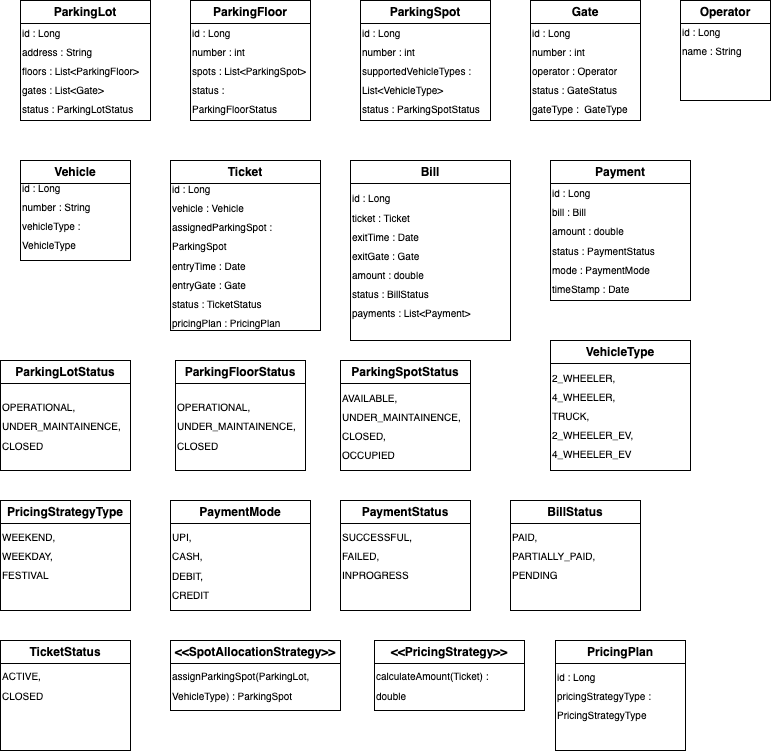

The diagram above was exported from draw.io. Its source (the exported page's mxGraphModel, read from the mxfile embedded in the PNG):
<mxGraphModel dx="1086" dy="797" grid="1" gridSize="10" guides="1" tooltips="1" connect="1" arrows="1" fold="1" page="1" pageScale="1" pageWidth="827" pageHeight="1169" math="0" shadow="0">
  <root>
    <mxCell id="0" />
    <mxCell id="1" parent="0" />
    <mxCell id="UgetgK7LKqFdAjzrm5oT-4" value="ParkingLot" style="swimlane;whiteSpace=wrap;html=1;" parent="1" vertex="1">
      <mxGeometry x="60" y="60" width="130" height="120" as="geometry" />
    </mxCell>
    <mxCell id="UgetgK7LKqFdAjzrm5oT-7" value="&lt;font style=&quot;font-size: 10px;&quot;&gt;id : Long&lt;/font&gt;&lt;div&gt;&lt;font size=&quot;1&quot;&gt;address : String&lt;br&gt;&lt;/font&gt;&lt;div&gt;&lt;font style=&quot;font-size: 10px;&quot;&gt;floors : List&amp;lt;ParkingFloor&amp;gt;&lt;/font&gt;&lt;/div&gt;&lt;div&gt;&lt;font style=&quot;font-size: 10px;&quot;&gt;gates : List&amp;lt;Gate&amp;gt;&lt;/font&gt;&lt;/div&gt;&lt;/div&gt;&lt;div&gt;&lt;font style=&quot;font-size: 10px;&quot;&gt;status : ParkingLotStatus&lt;/font&gt;&lt;/div&gt;" style="text;html=1;whiteSpace=wrap;strokeColor=none;fillColor=none;align=left;verticalAlign=middle;rounded=0;fontSize=16;" parent="UgetgK7LKqFdAjzrm5oT-4" vertex="1">
      <mxGeometry y="20" width="120" height="100" as="geometry" />
    </mxCell>
    <mxCell id="UgetgK7LKqFdAjzrm5oT-8" value="ParkingFloor" style="swimlane;whiteSpace=wrap;html=1;" parent="1" vertex="1">
      <mxGeometry x="230" y="60" width="120" height="120" as="geometry" />
    </mxCell>
    <mxCell id="UgetgK7LKqFdAjzrm5oT-9" value="&lt;font style=&quot;font-size: 10px;&quot;&gt;id : Long&lt;/font&gt;&lt;div&gt;&lt;font size=&quot;1&quot;&gt;number : int&lt;br&gt;&lt;/font&gt;&lt;div&gt;&lt;font style=&quot;font-size: 10px;&quot;&gt;spots : List&amp;lt;ParkingSpot&amp;gt;&lt;/font&gt;&lt;/div&gt;&lt;div&gt;&lt;font style=&quot;font-size: 10px;&quot;&gt;status : ParkingFloorStatus&lt;/font&gt;&lt;/div&gt;&lt;/div&gt;" style="text;html=1;whiteSpace=wrap;strokeColor=none;fillColor=none;align=left;verticalAlign=middle;rounded=0;fontSize=16;" parent="UgetgK7LKqFdAjzrm5oT-8" vertex="1">
      <mxGeometry y="20" width="120" height="100" as="geometry" />
    </mxCell>
    <mxCell id="UgetgK7LKqFdAjzrm5oT-10" value="ParkingSpot" style="swimlane;whiteSpace=wrap;html=1;" parent="1" vertex="1">
      <mxGeometry x="400" y="60" width="130" height="120" as="geometry" />
    </mxCell>
    <mxCell id="UgetgK7LKqFdAjzrm5oT-11" value="&lt;font style=&quot;font-size: 10px;&quot;&gt;id : Long&lt;/font&gt;&lt;div&gt;&lt;font size=&quot;1&quot;&gt;number : int&lt;br&gt;&lt;/font&gt;&lt;div&gt;&lt;font style=&quot;font-size: 10px;&quot;&gt;supportedVehicleTypes : List&amp;lt;VehicleType&amp;gt;&lt;/font&gt;&lt;/div&gt;&lt;div&gt;&lt;font style=&quot;font-size: 10px;&quot;&gt;status : ParkingSpotStatus&lt;/font&gt;&lt;/div&gt;&lt;/div&gt;" style="text;html=1;whiteSpace=wrap;strokeColor=none;fillColor=none;align=left;verticalAlign=middle;rounded=0;fontSize=16;" parent="UgetgK7LKqFdAjzrm5oT-10" vertex="1">
      <mxGeometry y="20" width="120" height="100" as="geometry" />
    </mxCell>
    <mxCell id="UgetgK7LKqFdAjzrm5oT-12" value="Gate" style="swimlane;whiteSpace=wrap;html=1;" parent="1" vertex="1">
      <mxGeometry x="570" y="60" width="110" height="120" as="geometry" />
    </mxCell>
    <mxCell id="UgetgK7LKqFdAjzrm5oT-13" value="&lt;font style=&quot;font-size: 10px;&quot;&gt;id : Long&lt;/font&gt;&lt;div&gt;&lt;font size=&quot;1&quot;&gt;number : int&lt;br&gt;&lt;/font&gt;&lt;div&gt;&lt;div&gt;&lt;font style=&quot;font-size: 10px;&quot;&gt;operator : Operator&lt;/font&gt;&lt;/div&gt;&lt;div&gt;&lt;font style=&quot;font-size: 10px;&quot;&gt;status : GateStatus&lt;/font&gt;&lt;/div&gt;&lt;div&gt;&lt;font style=&quot;font-size: 10px;&quot;&gt;gateType : &amp;nbsp;GateType&amp;nbsp;&lt;/font&gt;&lt;span style=&quot;caret-color: rgba(0, 0, 0, 0); color: rgba(0, 0, 0, 0); font-family: monospace; font-size: 0px; white-space: nowrap;&quot;&gt;%3CmxGraphModel%3E%3Croot%3E%3CmxCell%20id%3D%220%22%2F%3E%3CmxCell%20id%3D%221%22%20parent%3D%220%22%2F%3E%3CmxCell%20id%3D%222%22%20parent%3D%221%22%20style%3D%22swimlane%3BwhiteSpace%3Dwrap%3Bhtml%3D1%3B%22%20value%3D%22ParkingFloor%22%20vertex%3D%221%22%3E%3CmxGeometry%20height%3D%22160%22%20width%3D%22140%22%20x%3D%22230%22%20y%3D%2260%22%20as%3D%22geometry%22%2F%3E%3C%2FmxCell%3E%3CmxCell%20id%3D%223%22%20parent%3D%222%22%20style%3D%22text%3Bhtml%3D1%3BwhiteSpace%3Dwrap%3BstrokeColor%3Dnone%3BfillColor%3Dnone%3Balign%3Dleft%3BverticalAlign%3Dmiddle%3Brounded%3D0%3BfontSize%3D16%3B%22%20value%3D%22%26lt%3Bfont%20style%3D%26quot%3Bfont-size%3A%2010px%3B%26quot%3B%26gt%3Bid%20%3A%20Long%26lt%3B%2Ffont%26gt%3B%26lt%3Bdiv%26gt%3B%26lt%3Bfont%20size%3D%26quot%3B1%26quot%3B%26gt%3Bnumber%20%3A%20int%26lt%3Bbr%26gt%3B%26lt%3B%2Ffont%26gt%3B%26lt%3Bdiv%26gt%3B%26lt%3Bfont%20style%3D%26quot%3Bfont-size%3A%2010px%3B%26quot%3B%26gt%3Bspots%20%3A%20List%26amp%3Blt%3BParkingSpot%26amp%3Bgt%3B%26lt%3B%2Ffont%26gt%3B%26lt%3B%2Fdiv%26gt%3B%26lt%3Bdiv%26gt%3B%26lt%3Bfont%20style%3D%26quot%3Bfont-size%3A%2010px%3B%26quot%3B%26gt%3Bstatus%20%3A%20ParkingFloorStatus%26lt%3B%2Ffont%26gt%3B%26lt%3B%2Fdiv%26gt%3B%26lt%3B%2Fdiv%26gt%3B%22%20vertex%3D%221%22%3E%3CmxGeometry%20height%3D%22140%22%20width%3D%22140%22%20y%3D%2220%22%20as%3D%22geometry%22%2F%3E%3C%2FmxCell%3E%3C%2Froot%3E%3C%2FmxGraphModel%3E g&lt;/span&gt;&lt;/div&gt;&lt;/div&gt;&lt;/div&gt;" style="text;html=1;whiteSpace=wrap;strokeColor=none;fillColor=none;align=left;verticalAlign=middle;rounded=0;fontSize=16;" parent="UgetgK7LKqFdAjzrm5oT-12" vertex="1">
      <mxGeometry y="20" width="110" height="100" as="geometry" />
    </mxCell>
    <mxCell id="UgetgK7LKqFdAjzrm5oT-14" value="Operator" style="swimlane;whiteSpace=wrap;html=1;" parent="1" vertex="1">
      <mxGeometry x="720" y="60" width="90" height="100" as="geometry" />
    </mxCell>
    <mxCell id="UgetgK7LKqFdAjzrm5oT-15" value="&lt;font style=&quot;font-size: 10px;&quot;&gt;id : Long&lt;/font&gt;&lt;div&gt;&lt;font size=&quot;1&quot;&gt;name : String&lt;br&gt;&lt;/font&gt;&lt;div&gt;&lt;br&gt;&lt;/div&gt;&lt;div&gt;&lt;br&gt;&lt;/div&gt;&lt;/div&gt;" style="text;html=1;whiteSpace=wrap;strokeColor=none;fillColor=none;align=left;verticalAlign=middle;rounded=0;fontSize=16;" parent="UgetgK7LKqFdAjzrm5oT-14" vertex="1">
      <mxGeometry y="20" width="90" height="80" as="geometry" />
    </mxCell>
    <mxCell id="UgetgK7LKqFdAjzrm5oT-16" value="Vehicle" style="swimlane;whiteSpace=wrap;html=1;" parent="1" vertex="1">
      <mxGeometry x="60" y="220" width="110" height="100" as="geometry" />
    </mxCell>
    <mxCell id="UgetgK7LKqFdAjzrm5oT-17" value="&lt;font style=&quot;font-size: 10px;&quot;&gt;id : Long&lt;/font&gt;&lt;div&gt;&lt;font size=&quot;1&quot;&gt;number : String&lt;br&gt;&lt;/font&gt;&lt;div&gt;&lt;font style=&quot;font-size: 10px;&quot;&gt;vehicleType : VehicleType&lt;/font&gt;&lt;/div&gt;&lt;div&gt;&lt;br&gt;&lt;/div&gt;&lt;/div&gt;" style="text;html=1;whiteSpace=wrap;strokeColor=none;fillColor=none;align=left;verticalAlign=middle;rounded=0;fontSize=16;" parent="UgetgK7LKqFdAjzrm5oT-16" vertex="1">
      <mxGeometry y="20" width="100" height="90" as="geometry" />
    </mxCell>
    <mxCell id="UgetgK7LKqFdAjzrm5oT-18" value="Ticket" style="swimlane;whiteSpace=wrap;html=1;" parent="1" vertex="1">
      <mxGeometry x="210" y="220" width="150" height="170" as="geometry" />
    </mxCell>
    <mxCell id="UgetgK7LKqFdAjzrm5oT-19" value="&lt;font style=&quot;font-size: 10px;&quot;&gt;id : Long&lt;/font&gt;&lt;div&gt;&lt;font size=&quot;1&quot;&gt;vehicle : Vehicle&lt;br&gt;&lt;/font&gt;&lt;div&gt;&lt;font style=&quot;font-size: 10px;&quot;&gt;assignedParkingSpot : ParkingSpot&lt;/font&gt;&lt;/div&gt;&lt;div&gt;&lt;font size=&quot;1&quot;&gt;entryTime : Date&lt;/font&gt;&lt;/div&gt;&lt;/div&gt;&lt;div&gt;&lt;font size=&quot;1&quot;&gt;entryGate : Gate&lt;/font&gt;&lt;/div&gt;&lt;div&gt;&lt;font size=&quot;1&quot;&gt;status : TicketStatus&lt;/font&gt;&lt;/div&gt;&lt;div&gt;&lt;font size=&quot;1&quot;&gt;pricingPlan : PricingPlan&lt;/font&gt;&lt;/div&gt;" style="text;html=1;whiteSpace=wrap;strokeColor=none;fillColor=none;align=left;verticalAlign=middle;rounded=0;fontSize=16;" parent="UgetgK7LKqFdAjzrm5oT-18" vertex="1">
      <mxGeometry y="20" width="130" height="150" as="geometry" />
    </mxCell>
    <mxCell id="UgetgK7LKqFdAjzrm5oT-20" value="Bill" style="swimlane;whiteSpace=wrap;html=1;" parent="1" vertex="1">
      <mxGeometry x="390" y="220" width="160" height="180" as="geometry" />
    </mxCell>
    <mxCell id="UgetgK7LKqFdAjzrm5oT-21" value="&lt;font style=&quot;font-size: 10px;&quot;&gt;id : Long&lt;/font&gt;&lt;div&gt;&lt;font size=&quot;1&quot;&gt;ticket : Ticket&lt;/font&gt;&lt;div&gt;&lt;div&gt;&lt;span style=&quot;font-size: x-small;&quot;&gt;exitTime : Date&lt;/span&gt;&lt;br&gt;&lt;/div&gt;&lt;/div&gt;&lt;div&gt;&lt;font size=&quot;1&quot;&gt;exitGate : Gate&lt;/font&gt;&lt;/div&gt;&lt;/div&gt;&lt;div&gt;&lt;font size=&quot;1&quot;&gt;amount : double&lt;/font&gt;&lt;/div&gt;&lt;div&gt;&lt;font size=&quot;1&quot;&gt;status : BillStatus&lt;/font&gt;&lt;/div&gt;&lt;div&gt;&lt;font size=&quot;1&quot;&gt;payments : List&amp;lt;Payment&amp;gt;&lt;/font&gt;&lt;/div&gt;" style="text;html=1;whiteSpace=wrap;strokeColor=none;fillColor=none;align=left;verticalAlign=middle;rounded=0;fontSize=16;" parent="UgetgK7LKqFdAjzrm5oT-20" vertex="1">
      <mxGeometry y="20" width="150" height="150" as="geometry" />
    </mxCell>
    <mxCell id="UgetgK7LKqFdAjzrm5oT-22" value="Payment" style="swimlane;whiteSpace=wrap;html=1;" parent="1" vertex="1">
      <mxGeometry x="590" y="220" width="140" height="140" as="geometry" />
    </mxCell>
    <mxCell id="UgetgK7LKqFdAjzrm5oT-23" value="&lt;font style=&quot;font-size: 10px;&quot;&gt;id : Long&lt;/font&gt;&lt;div&gt;&lt;font size=&quot;1&quot;&gt;bill : Bill&amp;nbsp;&lt;/font&gt;&lt;/div&gt;&lt;div&gt;&lt;font size=&quot;1&quot;&gt;amount : double&lt;br&gt;&lt;/font&gt;&lt;div&gt;&lt;font size=&quot;1&quot;&gt;status : PaymentStatus&lt;/font&gt;&lt;/div&gt;&lt;/div&gt;&lt;div&gt;&lt;font size=&quot;1&quot;&gt;mode : PaymentMode&lt;/font&gt;&lt;/div&gt;&lt;div&gt;&lt;font size=&quot;1&quot;&gt;timeStamp : Date&lt;/font&gt;&lt;/div&gt;" style="text;html=1;whiteSpace=wrap;strokeColor=none;fillColor=none;align=left;verticalAlign=middle;rounded=0;fontSize=16;" parent="UgetgK7LKqFdAjzrm5oT-22" vertex="1">
      <mxGeometry y="20" width="130" height="120" as="geometry" />
    </mxCell>
    <mxCell id="UgetgK7LKqFdAjzrm5oT-25" value="ParkingLotStatus" style="swimlane;whiteSpace=wrap;html=1;" parent="1" vertex="1">
      <mxGeometry x="40" y="420" width="130" height="110" as="geometry" />
    </mxCell>
    <mxCell id="UgetgK7LKqFdAjzrm5oT-26" value="&lt;font size=&quot;1&quot;&gt;OPERATIONAL,&lt;/font&gt;&lt;div&gt;&lt;font size=&quot;1&quot;&gt;UNDER_MAINTAINENCE,&lt;/font&gt;&lt;/div&gt;&lt;div&gt;&lt;font size=&quot;1&quot;&gt;CLOSED&lt;/font&gt;&lt;/div&gt;&lt;div&gt;&lt;div&gt;&lt;br&gt;&lt;/div&gt;&lt;/div&gt;" style="text;html=1;whiteSpace=wrap;strokeColor=none;fillColor=none;align=left;verticalAlign=middle;rounded=0;fontSize=16;" parent="UgetgK7LKqFdAjzrm5oT-25" vertex="1">
      <mxGeometry y="30" width="120" height="90" as="geometry" />
    </mxCell>
    <mxCell id="UgetgK7LKqFdAjzrm5oT-29" value="ParkingSpotStatus" style="swimlane;whiteSpace=wrap;html=1;" parent="1" vertex="1">
      <mxGeometry x="380" y="420" width="130" height="110" as="geometry" />
    </mxCell>
    <mxCell id="UgetgK7LKqFdAjzrm5oT-30" value="&lt;font size=&quot;1&quot;&gt;AVAILABLE,&lt;/font&gt;&lt;div&gt;&lt;font size=&quot;1&quot;&gt;UNDER_MAINTAINENCE,&lt;/font&gt;&lt;/div&gt;&lt;div&gt;&lt;font size=&quot;1&quot;&gt;CLOSED,&lt;/font&gt;&lt;/div&gt;&lt;div&gt;&lt;font size=&quot;1&quot;&gt;OCCUPIED&lt;br&gt;&lt;/font&gt;&lt;div&gt;&lt;br&gt;&lt;/div&gt;&lt;/div&gt;" style="text;html=1;whiteSpace=wrap;strokeColor=none;fillColor=none;align=left;verticalAlign=middle;rounded=0;fontSize=16;" parent="UgetgK7LKqFdAjzrm5oT-29" vertex="1">
      <mxGeometry y="30" width="120" height="90" as="geometry" />
    </mxCell>
    <mxCell id="UgetgK7LKqFdAjzrm5oT-31" value="VehicleType" style="swimlane;whiteSpace=wrap;html=1;" parent="1" vertex="1">
      <mxGeometry x="590" y="400" width="140" height="130" as="geometry" />
    </mxCell>
    <mxCell id="UgetgK7LKqFdAjzrm5oT-32" value="&lt;font size=&quot;1&quot;&gt;2_WHEELER,&lt;/font&gt;&lt;div&gt;&lt;font size=&quot;1&quot;&gt;4_WHEELER,&lt;/font&gt;&lt;/div&gt;&lt;div&gt;&lt;font size=&quot;1&quot;&gt;TRUCK,&lt;/font&gt;&lt;/div&gt;&lt;div&gt;&lt;font size=&quot;1&quot;&gt;2_WHEELER_EV,&lt;/font&gt;&lt;/div&gt;&lt;div&gt;&lt;font size=&quot;1&quot;&gt;4_WHEELER_EV&lt;/font&gt;&lt;/div&gt;" style="text;html=1;whiteSpace=wrap;strokeColor=none;fillColor=none;align=left;verticalAlign=middle;rounded=0;fontSize=16;" parent="UgetgK7LKqFdAjzrm5oT-31" vertex="1">
      <mxGeometry y="30" width="120" height="90" as="geometry" />
    </mxCell>
    <mxCell id="UgetgK7LKqFdAjzrm5oT-33" value="ParkingFloorStatus" style="swimlane;whiteSpace=wrap;html=1;startSize=23;" parent="1" vertex="1">
      <mxGeometry x="215" y="420" width="130" height="110" as="geometry" />
    </mxCell>
    <mxCell id="UgetgK7LKqFdAjzrm5oT-34" value="&lt;font size=&quot;1&quot;&gt;OPERATIONAL,&lt;/font&gt;&lt;div&gt;&lt;font size=&quot;1&quot;&gt;UNDER_MAINTAINENCE,&lt;/font&gt;&lt;/div&gt;&lt;div&gt;&lt;font size=&quot;1&quot;&gt;CLOSED&lt;/font&gt;&lt;span style=&quot;caret-color: rgba(0, 0, 0, 0); color: rgba(0, 0, 0, 0); font-family: monospace; font-size: 0px; white-space: nowrap;&quot;&gt;%3CmxGraphModel%3E%3Croot%3E%3CmxCell%20id%3D%220%22%2F%3E%3CmxCell%20id%3D%221%22%20parent%3D%220%22%2F%3E%3CmxCell%20id%3D%222%22%20parent%3D%221%22%20style%3D%22swimlane%3BwhiteSpace%3Dwrap%3Bhtml%3D1%3B%22%20value%3D%22ParkingFloorStatus%22%20vertex%3D%221%22%3E%3CmxGeometry%20height%3D%22110%22%20width%3D%22130%22%20x%3D%22210%22%20y%3D%22420%22%20as%3D%22geometry%22%2F%3E%3C%2FmxCell%3E%3CmxCell%20id%3D%223%22%20parent%3D%222%22%20style%3D%22text%3Bhtml%3D1%3BwhiteSpace%3Dwrap%3BstrokeColor%3Dnone%3BfillColor%3Dnone%3Balign%3Dleft%3BverticalAlign%3Dmiddle%3Brounded%3D0%3BfontSize%3D16%3B%22%20value%3D%22%26lt%3Bfont%20size%3D%26quot%3B1%26quot%3B%26gt%3BAVAILABLE%2C%26lt%3B%2Ffont%26gt%3B%26lt%3Bdiv%26gt%3B%26lt%3Bfont%20size%3D%26quot%3B1%26quot%3B%26gt%3BUNDER_MAINTAINENCE%2C%26lt%3B%2Ffont%26gt%3B%26lt%3B%2Fdiv%26gt%3B%26lt%3Bdiv%26gt%3B%26lt%3Bfont%20size%3D%26quot%3B1%26quot%3B%26gt%3BCLOSED%2C%26lt%3B%2Ffont%26gt%3B%26lt%3B%2Fdiv%26gt%3B%26lt%3Bdiv%26gt%3B%26lt%3Bfont%20size%3D%26quot%3B1%26quot%3B%26gt%3BFILLED%26lt%3Bbr%26gt%3B%26lt%3B%2Ffont%26gt%3B%26lt%3Bdiv%26gt%3B%26lt%3Bbr%26gt%3B%26lt%3B%2Fdiv%26gt%3B%26lt%3B%2Fdiv%26gt%3B%22%20vertex%3D%221%22%3E%3CmxGeometry%20height%3D%2290%22%20width%3D%22120%22%20y%3D%2230%22%20as%3D%22geometry%22%2F%3E%3C%2FmxCell%3E%3C%2Froot%3E%3C%2FmxGraphModel%3E&lt;/span&gt;&lt;/div&gt;&lt;div&gt;&lt;div&gt;&lt;br&gt;&lt;/div&gt;&lt;/div&gt;" style="text;html=1;whiteSpace=wrap;strokeColor=none;fillColor=none;align=left;verticalAlign=middle;rounded=0;fontSize=16;" parent="UgetgK7LKqFdAjzrm5oT-33" vertex="1">
      <mxGeometry y="30" width="120" height="90" as="geometry" />
    </mxCell>
    <mxCell id="UgetgK7LKqFdAjzrm5oT-35" value="PaymentMode" style="swimlane;whiteSpace=wrap;html=1;" parent="1" vertex="1">
      <mxGeometry x="210" y="560" width="140" height="110" as="geometry" />
    </mxCell>
    <mxCell id="UgetgK7LKqFdAjzrm5oT-36" value="&lt;div&gt;&lt;div&gt;&lt;font size=&quot;1&quot;&gt;UPI,&lt;/font&gt;&lt;/div&gt;&lt;/div&gt;&lt;div&gt;&lt;font size=&quot;1&quot;&gt;CASH,&lt;/font&gt;&lt;/div&gt;&lt;div&gt;&lt;font size=&quot;1&quot;&gt;DEBIT,&lt;/font&gt;&lt;/div&gt;&lt;div&gt;&lt;font size=&quot;1&quot;&gt;CREDIT&lt;/font&gt;&lt;/div&gt;" style="text;html=1;whiteSpace=wrap;strokeColor=none;fillColor=none;align=left;verticalAlign=middle;rounded=0;fontSize=16;" parent="UgetgK7LKqFdAjzrm5oT-35" vertex="1">
      <mxGeometry y="20" width="120" height="90" as="geometry" />
    </mxCell>
    <mxCell id="UgetgK7LKqFdAjzrm5oT-37" value="PaymentStatus" style="swimlane;whiteSpace=wrap;html=1;" parent="1" vertex="1">
      <mxGeometry x="380" y="560" width="130" height="110" as="geometry" />
    </mxCell>
    <mxCell id="UgetgK7LKqFdAjzrm5oT-38" value="&lt;font size=&quot;1&quot;&gt;SUCCESSFUL,&lt;/font&gt;&lt;div&gt;&lt;font size=&quot;1&quot;&gt;FAILED,&lt;/font&gt;&lt;/div&gt;&lt;div&gt;&lt;font size=&quot;1&quot;&gt;INPROGRESS&lt;/font&gt;&lt;span style=&quot;caret-color: rgba(0, 0, 0, 0); color: rgba(0, 0, 0, 0); font-family: monospace; font-size: 0px; white-space: nowrap;&quot;&gt;%3CmxGraphModel%3E%3Croot%3E%3CmxCell%20id%3D%220%22%2F%3E%3CmxCell%20id%3D%221%22%20parent%3D%220%22%2F%3E%3CmxCell%20id%3D%222%22%20parent%3D%221%22%20style%3D%22swimlane%3BwhiteSpace%3Dwrap%3Bhtml%3D1%3B%22%20value%3D%22ParkingFloorStatus%22%20vertex%3D%221%22%3E%3CmxGeometry%20height%3D%22110%22%20width%3D%22130%22%20x%3D%22210%22%20y%3D%22420%22%20as%3D%22geometry%22%2F%3E%3C%2FmxCell%3E%3CmxCell%20id%3D%223%22%20parent%3D%222%22%20style%3D%22text%3Bhtml%3D1%3BwhiteSpace%3Dwrap%3BstrokeColor%3Dnone%3BfillColor%3Dnone%3Balign%3Dleft%3BverticalAlign%3Dmiddle%3Brounded%3D0%3BfontSize%3D16%3B%22%20value%3D%22%26lt%3Bfont%20size%3D%26quot%3B1%26quot%3B%26gt%3BAVAILABLE%2C%26lt%3B%2Ffont%26gt%3B%26lt%3Bdiv%26gt%3B%26lt%3Bfont%20size%3D%26quot%3B1%26quot%3B%26gt%3BUNDER_MAINTAINENCE%2C%26lt%3B%2Ffont%26gt%3B%26lt%3B%2Fdiv%26gt%3B%26lt%3Bdiv%26gt%3B%26lt%3Bfont%20size%3D%26quot%3B1%26quot%3B%26gt%3BCLOSED%2C%26lt%3B%2Ffont%26gt%3B%26lt%3B%2Fdiv%26gt%3B%26lt%3Bdiv%26gt%3B%26lt%3Bfont%20size%3D%26quot%3B1%26quot%3B%26gt%3BFILLED%26lt%3Bbr%26gt%3B%26lt%3B%2Ffont%26gt%3B%26lt%3Bdiv%26gt%3B%26lt%3Bbr%26gt%3B%26lt%3B%2Fdiv%26gt%3B%26lt%3B%2Fdiv%26gt%3B%22%20vertex%3D%221%22%3E%3CmxGeometry%20height%3D%2290%22%20width%3D%22120%22%20y%3D%2230%22%20as%3D%22geometry%22%2F%3E%3C%2FmxCell%3E%3C%2Froot%3E%3C%2FmxGraphModel%3E&lt;/span&gt;&lt;/div&gt;" style="text;html=1;whiteSpace=wrap;strokeColor=none;fillColor=none;align=left;verticalAlign=middle;rounded=0;fontSize=16;" parent="UgetgK7LKqFdAjzrm5oT-37" vertex="1">
      <mxGeometry y="10" width="120" height="90" as="geometry" />
    </mxCell>
    <mxCell id="UgetgK7LKqFdAjzrm5oT-39" value="BillStatus" style="swimlane;whiteSpace=wrap;html=1;startSize=23;" parent="1" vertex="1">
      <mxGeometry x="550" y="560" width="130" height="110" as="geometry" />
    </mxCell>
    <mxCell id="UgetgK7LKqFdAjzrm5oT-40" value="&lt;font size=&quot;1&quot;&gt;PAID,&lt;/font&gt;&lt;div&gt;&lt;font size=&quot;1&quot;&gt;PARTIALLY_PAID,&lt;/font&gt;&lt;/div&gt;&lt;div&gt;&lt;font size=&quot;1&quot;&gt;PENDING&lt;/font&gt;&lt;/div&gt;" style="text;html=1;whiteSpace=wrap;strokeColor=none;fillColor=none;align=left;verticalAlign=middle;rounded=0;fontSize=16;" parent="UgetgK7LKqFdAjzrm5oT-39" vertex="1">
      <mxGeometry y="10" width="120" height="90" as="geometry" />
    </mxCell>
    <mxCell id="UgetgK7LKqFdAjzrm5oT-41" value="TicketStatus" style="swimlane;whiteSpace=wrap;html=1;startSize=23;" parent="1" vertex="1">
      <mxGeometry x="40" y="700" width="130" height="110" as="geometry" />
    </mxCell>
    <mxCell id="UgetgK7LKqFdAjzrm5oT-42" value="&lt;font size=&quot;1&quot;&gt;ACTIVE,&lt;/font&gt;&lt;div&gt;&lt;font size=&quot;1&quot;&gt;CLOSED&lt;/font&gt;&lt;/div&gt;" style="text;html=1;whiteSpace=wrap;strokeColor=none;fillColor=none;align=left;verticalAlign=middle;rounded=0;fontSize=16;" parent="UgetgK7LKqFdAjzrm5oT-41" vertex="1">
      <mxGeometry y="20" width="80" height="50" as="geometry" />
    </mxCell>
    <mxCell id="UgetgK7LKqFdAjzrm5oT-43" value="&amp;lt;&amp;lt;SpotAllocationStrategy&amp;gt;&amp;gt;" style="swimlane;whiteSpace=wrap;html=1;" parent="1" vertex="1">
      <mxGeometry x="210" y="700" width="170" height="70" as="geometry" />
    </mxCell>
    <mxCell id="UgetgK7LKqFdAjzrm5oT-44" value="&lt;font size=&quot;1&quot;&gt;assignParkingSpot(ParkingLot, VehicleType) : ParkingSpot&lt;/font&gt;" style="text;html=1;whiteSpace=wrap;strokeColor=none;fillColor=none;align=left;verticalAlign=middle;rounded=0;fontSize=16;" parent="UgetgK7LKqFdAjzrm5oT-43" vertex="1">
      <mxGeometry y="20" width="140" height="50" as="geometry" />
    </mxCell>
    <mxCell id="UgetgK7LKqFdAjzrm5oT-46" value="&amp;lt;&amp;lt;PricingStrategy&amp;gt;&amp;gt;" style="swimlane;whiteSpace=wrap;html=1;" parent="1" vertex="1">
      <mxGeometry x="414" y="700" width="150" height="70" as="geometry" />
    </mxCell>
    <mxCell id="UgetgK7LKqFdAjzrm5oT-47" value="&lt;font size=&quot;1&quot;&gt;calculateAmount(Ticket) : double&lt;/font&gt;" style="text;html=1;whiteSpace=wrap;strokeColor=none;fillColor=none;align=left;verticalAlign=middle;rounded=0;fontSize=16;" parent="UgetgK7LKqFdAjzrm5oT-46" vertex="1">
      <mxGeometry y="20" width="140" height="50" as="geometry" />
    </mxCell>
    <mxCell id="UgetgK7LKqFdAjzrm5oT-49" value="PricingPlan" style="swimlane;whiteSpace=wrap;html=1;startSize=23;" parent="1" vertex="1">
      <mxGeometry x="595" y="700" width="130" height="110" as="geometry" />
    </mxCell>
    <mxCell id="UgetgK7LKqFdAjzrm5oT-50" value="&lt;font size=&quot;1&quot;&gt;id : Long&lt;/font&gt;&lt;div&gt;&lt;font size=&quot;1&quot;&gt;pricingStrategyType : PricingStrategyType&lt;/font&gt;&lt;/div&gt;" style="text;html=1;whiteSpace=wrap;strokeColor=none;fillColor=none;align=left;verticalAlign=middle;rounded=0;fontSize=16;" parent="UgetgK7LKqFdAjzrm5oT-49" vertex="1">
      <mxGeometry y="20" width="130" height="70" as="geometry" />
    </mxCell>
    <mxCell id="UgetgK7LKqFdAjzrm5oT-51" value="PricingStrategyType" style="swimlane;whiteSpace=wrap;html=1;startSize=23;" parent="1" vertex="1">
      <mxGeometry x="40" y="560" width="130" height="110" as="geometry" />
    </mxCell>
    <mxCell id="UgetgK7LKqFdAjzrm5oT-52" value="&lt;font size=&quot;1&quot;&gt;WEEKEND,&amp;nbsp;&lt;/font&gt;&lt;div&gt;&lt;font size=&quot;1&quot;&gt;WEEKDAY,&lt;/font&gt;&lt;/div&gt;&lt;div&gt;&lt;font size=&quot;1&quot;&gt;FESTIVAL&lt;/font&gt;&lt;/div&gt;" style="text;html=1;whiteSpace=wrap;strokeColor=none;fillColor=none;align=left;verticalAlign=middle;rounded=0;fontSize=16;" parent="UgetgK7LKqFdAjzrm5oT-51" vertex="1">
      <mxGeometry y="25" width="90" height="60" as="geometry" />
    </mxCell>
  </root>
</mxGraphModel>